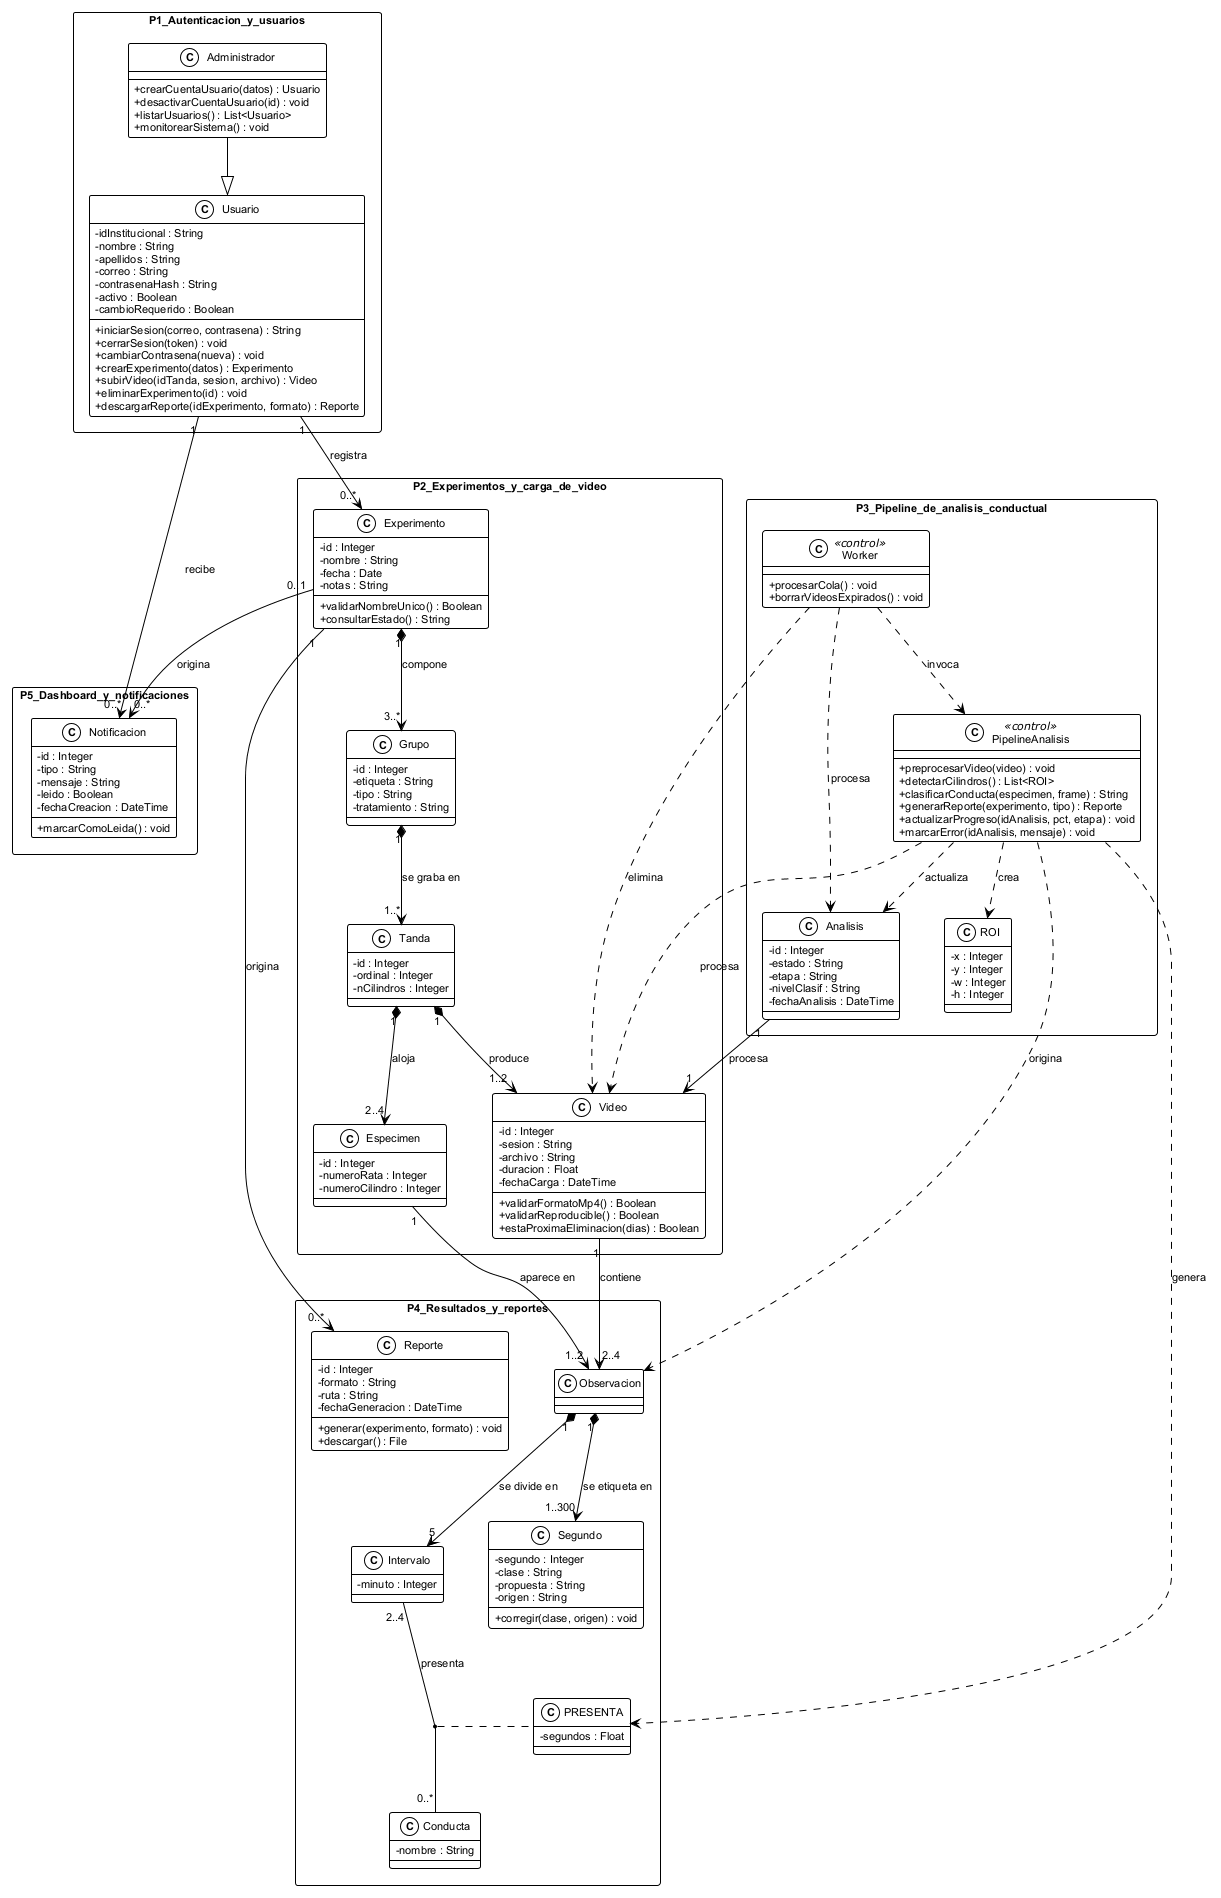

The diagram above was rendered by PlantUML. Its source (embedded in the PNG):
@startuml clases

!theme plain
skinparam defaultFontName Arial
skinparam defaultFontSize 11
skinparam shadowing false
skinparam classAttributeIconSize 0
skinparam packageStyle rectangle
skinparam nodesep 45
skinparam ranksep 55

package P1_Autenticacion_y_usuarios {

  class Usuario {
    -idInstitucional : String
    -nombre : String
    -apellidos : String
    -correo : String
    -contrasenaHash : String
    -activo : Boolean
    -cambioRequerido : Boolean
    +iniciarSesion(correo, contrasena) : String
    +cerrarSesion(token) : void
    +cambiarContrasena(nueva) : void
    +crearExperimento(datos) : Experimento
    +subirVideo(idTanda, sesion, archivo) : Video
    +eliminarExperimento(id) : void
    +descargarReporte(idExperimento, formato) : Reporte
  }

  class Administrador {
    +crearCuentaUsuario(datos) : Usuario
    +desactivarCuentaUsuario(id) : void
    +listarUsuarios() : List<Usuario>
    +monitorearSistema() : void
  }
}

package P2_Experimentos_y_carga_de_video {

  class Experimento {
    -id : Integer
    -nombre : String
    -fecha : Date
    -notas : String
    +validarNombreUnico() : Boolean
    +consultarEstado() : String
  }

  class Grupo {
    -id : Integer
    -etiqueta : String
    -tipo : String
    -tratamiento : String
  }

  class Tanda {
    -id : Integer
    -ordinal : Integer
    -nCilindros : Integer
  }

  class Especimen {
    -id : Integer
    -numeroRata : Integer
    -numeroCilindro : Integer
  }

  class Video {
    -id : Integer
    -sesion : String
    -archivo : String
    -duracion : Float
    -fechaCarga : DateTime
    +validarFormatoMp4() : Boolean
    +validarReproducible() : Boolean
    +estaProximaEliminacion(dias) : Boolean
  }
}

package P3_Pipeline_de_analisis_conductual {

  class Worker <<control>> {
    +procesarCola() : void
    +borrarVideosExpirados() : void
  }

  class PipelineAnalisis <<control>> {
    +preprocesarVideo(video) : void
    +detectarCilindros() : List<ROI>
    +clasificarConducta(especimen, frame) : String
    +generarReporte(experimento, tipo) : Reporte
    +actualizarProgreso(idAnalisis, pct, etapa) : void
    +marcarError(idAnalisis, mensaje) : void
  }

  class ROI {
    -x : Integer
    -y : Integer
    -w : Integer
    -h : Integer
  }

  class Analisis {
    -id : Integer
    -estado : String
    -etapa : String
    -nivelClasif : String
    -fechaAnalisis : DateTime
  }
}

package P4_Resultados_y_reportes {

  class Observacion {
  }

  class Intervalo {
    -minuto : Integer
  }

  class Conducta {
    -nombre : String
  }

  class PRESENTA {
    -segundos : Float
  }
  class Segundo {
    -segundo : Integer
    -clase : String
    -propuesta : String
    -origen : String
    +corregir(clase, origen) : void
  }

  class Reporte {
    -id : Integer
    -formato : String
    -ruta : String
    -fechaGeneracion : DateTime
    +generar(experimento, formato) : void
    +descargar() : File
  }
}

package P5_Dashboard_y_notificaciones {

  class Notificacion {
    -id : Integer
    -tipo : String
    -mensaje : String
    -leido : Boolean
    -fechaCreacion : DateTime
    +marcarComoLeida() : void
  }
}

Administrador --|> Usuario

Usuario "1" --> "0..*" Experimento  : registra
Usuario "1" --> "0..*" Notificacion : recibe

Experimento "1" *--> "3..*" Grupo     : compone
Grupo       "1" *--> "1..*" Tanda     : "se graba en"
Tanda       "1" *--> "2..4" Especimen : aloja
Tanda       "1" *--> "1..2" Video     : produce

Analisis "1" --> "1" Video            : procesa

Worker ..> PipelineAnalisis : invoca
Worker ..> Analisis         : procesa
Worker ..> Video            : elimina

PipelineAnalisis ..> ROI         : crea
PipelineAnalisis ..> Video       : procesa
PipelineAnalisis ..> Analisis    : actualiza
PipelineAnalisis ..> Observacion : origina
PipelineAnalisis ..> PRESENTA    : genera

Especimen   "1" --> "1..2" Observacion : "aparece en"
Video       "1" --> "2..4" Observacion : contiene
Observacion "1" *--> "5"   Intervalo   : "se divide en"

Observacion "1" *--> "1..300" Segundo : "se etiqueta en"
Intervalo "2..4" -- "0..*" Conducta : presenta
(Intervalo, Conducta) .. PRESENTA

Experimento "1"    --> "0..*" Reporte      : origina
Experimento "0..1" --> "0..*" Notificacion : origina

@enduml